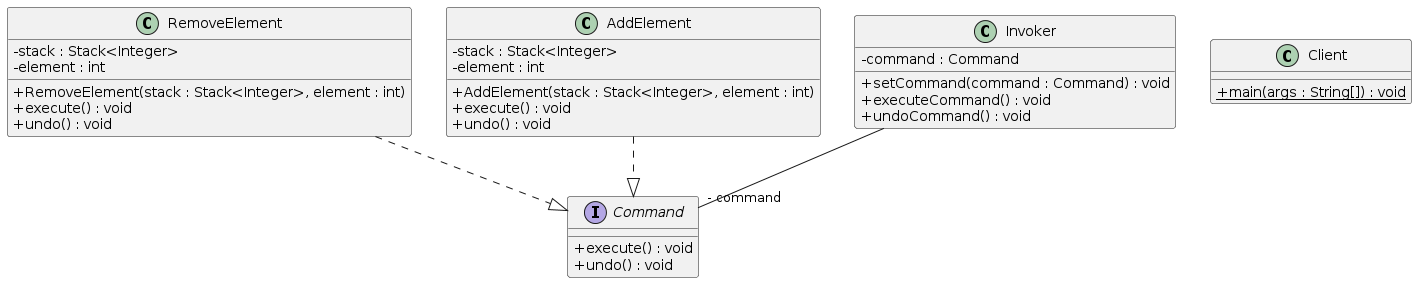

The diagram above was rendered by PlantUML. Its source (embedded in the PNG):
@startuml
skinparam classAttributeIconSize 0
class RemoveElement{
- stack : Stack<Integer>
- element : int
+ RemoveElement(stack : Stack<Integer>, element : int)
+ execute() : void
+ undo() : void
}
RemoveElement ..|> Command
class AddElement{
- stack : Stack<Integer>
- element : int
+ AddElement(stack : Stack<Integer>, element : int)
+ execute() : void
+ undo() : void
}
AddElement ..|> Command
class Client{
+ {static} main(args : String[]) : void
}
class Invoker{
- command : Command
+ setCommand(command : Command) : void
+ executeCommand() : void
+ undoCommand() : void
}
Invoker--"- command" Command
interface Command{
+ execute() : void
+ undo() : void
}
@enduml